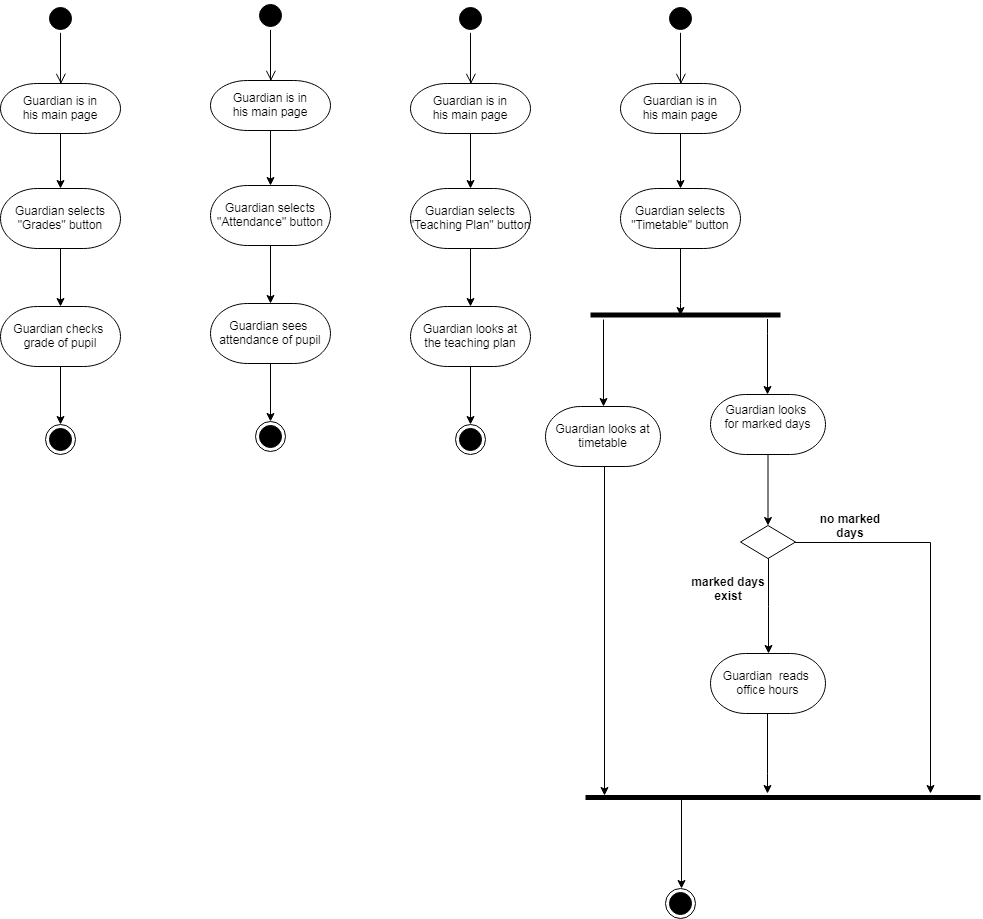

The diagram above was exported from draw.io. Its source (the exported page's mxGraphModel, read from the mxfile embedded in the PNG):
<mxGraphModel dx="350" dy="621" grid="1" gridSize="10" guides="1" tooltips="1" connect="1" arrows="1" fold="1" page="1" pageScale="1" pageWidth="850" pageHeight="1100" math="0" shadow="0">
  <root>
    <mxCell id="0" />
    <mxCell id="1" parent="0" />
    <mxCell id="TT61BXp6-j8nmFScDS_7-60" value="" style="edgeStyle=elbowEdgeStyle;elbow=horizontal;verticalAlign=bottom;endArrow=open;endSize=8;strokeColor=#000000;endFill=1;rounded=0;entryX=0.571;entryY=0.007;entryDx=0;entryDy=0;entryPerimeter=0;" edge="1" parent="1">
      <mxGeometry x="1628" y="180" as="geometry">
        <mxPoint x="1680.4705882352941" y="270.3529411764706" as="targetPoint" />
        <mxPoint x="1680.4705882352941" y="219.5929783560805" as="sourcePoint" />
      </mxGeometry>
    </mxCell>
    <mxCell id="TT61BXp6-j8nmFScDS_7-61" value="" style="edgeStyle=orthogonalEdgeStyle;rounded=0;orthogonalLoop=1;jettySize=auto;html=1;endArrow=classic;endFill=1;strokeColor=#000000;" edge="1" parent="1" source="TT61BXp6-j8nmFScDS_7-62" target="TT61BXp6-j8nmFScDS_7-64">
      <mxGeometry relative="1" as="geometry" />
    </mxCell>
    <mxCell id="TT61BXp6-j8nmFScDS_7-62" value="&#10;Guardian is in &#10;his main page&#10;" style="shape=mxgraph.flowchart.terminator;strokeWidth=1;" vertex="1" parent="1">
      <mxGeometry x="1620" y="270" width="120" height="50" as="geometry" />
    </mxCell>
    <mxCell id="TT61BXp6-j8nmFScDS_7-63" value="" style="edgeStyle=orthogonalEdgeStyle;rounded=0;orthogonalLoop=1;jettySize=auto;html=1;endArrow=classic;endFill=1;strokeColor=#000000;" edge="1" parent="1" source="TT61BXp6-j8nmFScDS_7-64" target="TT61BXp6-j8nmFScDS_7-66">
      <mxGeometry relative="1" as="geometry" />
    </mxCell>
    <mxCell id="TT61BXp6-j8nmFScDS_7-64" value="&#10;Guardian selects&#10;&quot;Grades&quot; button&#10;" style="shape=mxgraph.flowchart.terminator;strokeWidth=1;" vertex="1" parent="1">
      <mxGeometry x="1620" y="375" width="120" height="60" as="geometry" />
    </mxCell>
    <mxCell id="TT61BXp6-j8nmFScDS_7-65" value="" style="edgeStyle=orthogonalEdgeStyle;rounded=0;orthogonalLoop=1;jettySize=auto;html=1;endArrow=classic;endFill=1;strokeColor=#000000;entryX=0.5;entryY=0;entryDx=0;entryDy=0;" edge="1" parent="1" source="TT61BXp6-j8nmFScDS_7-66" target="TT61BXp6-j8nmFScDS_7-68">
      <mxGeometry relative="1" as="geometry">
        <mxPoint x="1679.9999999999995" y="670" as="targetPoint" />
      </mxGeometry>
    </mxCell>
    <mxCell id="TT61BXp6-j8nmFScDS_7-66" value="&#10;Guardian checks &#10;grade of pupil&#10;" style="shape=mxgraph.flowchart.terminator;strokeWidth=1;" vertex="1" parent="1">
      <mxGeometry x="1620" y="493" width="120" height="60" as="geometry" />
    </mxCell>
    <mxCell id="TT61BXp6-j8nmFScDS_7-67" value="" style="ellipse;html=1;shape=startState;fillColor=#000000;strokeColor=#000000;" vertex="1" parent="1">
      <mxGeometry x="1665" y="190" width="30" height="30" as="geometry" />
    </mxCell>
    <mxCell id="TT61BXp6-j8nmFScDS_7-68" value="" style="ellipse;html=1;shape=endState;fillColor=#000000;strokeColor=#000000;" vertex="1" parent="1">
      <mxGeometry x="1665" y="611" width="30" height="30" as="geometry" />
    </mxCell>
    <mxCell id="TT61BXp6-j8nmFScDS_7-69" value="" style="edgeStyle=elbowEdgeStyle;elbow=horizontal;verticalAlign=bottom;endArrow=open;endSize=8;strokeColor=#000000;endFill=1;rounded=0;entryX=0.571;entryY=0.007;entryDx=0;entryDy=0;entryPerimeter=0;" edge="1" parent="1">
      <mxGeometry x="1838" y="177" as="geometry">
        <mxPoint x="1890.4705882352941" y="267.3529411764706" as="targetPoint" />
        <mxPoint x="1890.4705882352941" y="216.5929783560805" as="sourcePoint" />
      </mxGeometry>
    </mxCell>
    <mxCell id="TT61BXp6-j8nmFScDS_7-70" value="" style="edgeStyle=orthogonalEdgeStyle;rounded=0;orthogonalLoop=1;jettySize=auto;html=1;endArrow=classic;endFill=1;strokeColor=#000000;" edge="1" parent="1" source="TT61BXp6-j8nmFScDS_7-71" target="TT61BXp6-j8nmFScDS_7-73">
      <mxGeometry relative="1" as="geometry" />
    </mxCell>
    <mxCell id="TT61BXp6-j8nmFScDS_7-71" value="&#10;Guardian is in &#10;his main page&#10;" style="shape=mxgraph.flowchart.terminator;strokeWidth=1;" vertex="1" parent="1">
      <mxGeometry x="1830" y="267" width="120" height="50" as="geometry" />
    </mxCell>
    <mxCell id="TT61BXp6-j8nmFScDS_7-72" value="" style="edgeStyle=orthogonalEdgeStyle;rounded=0;orthogonalLoop=1;jettySize=auto;html=1;endArrow=classic;endFill=1;strokeColor=#000000;" edge="1" parent="1" source="TT61BXp6-j8nmFScDS_7-73" target="TT61BXp6-j8nmFScDS_7-75">
      <mxGeometry relative="1" as="geometry" />
    </mxCell>
    <mxCell id="TT61BXp6-j8nmFScDS_7-73" value="&#10;Guardian selects&#10;&quot;Attendance&quot; button&#10;" style="shape=mxgraph.flowchart.terminator;strokeWidth=1;" vertex="1" parent="1">
      <mxGeometry x="1830" y="372" width="120" height="60" as="geometry" />
    </mxCell>
    <mxCell id="TT61BXp6-j8nmFScDS_7-74" value="" style="edgeStyle=orthogonalEdgeStyle;rounded=0;orthogonalLoop=1;jettySize=auto;html=1;endArrow=classic;endFill=1;strokeColor=#000000;entryX=0.5;entryY=0;entryDx=0;entryDy=0;" edge="1" parent="1" source="TT61BXp6-j8nmFScDS_7-75" target="TT61BXp6-j8nmFScDS_7-77">
      <mxGeometry relative="1" as="geometry">
        <mxPoint x="1889.9999999999995" y="667" as="targetPoint" />
      </mxGeometry>
    </mxCell>
    <mxCell id="TT61BXp6-j8nmFScDS_7-75" value="&#10;Guardian sees &#10;attendance of pupil&#10;" style="shape=mxgraph.flowchart.terminator;strokeWidth=1;" vertex="1" parent="1">
      <mxGeometry x="1830" y="490" width="120" height="60" as="geometry" />
    </mxCell>
    <mxCell id="TT61BXp6-j8nmFScDS_7-76" value="" style="ellipse;html=1;shape=startState;fillColor=#000000;strokeColor=#000000;" vertex="1" parent="1">
      <mxGeometry x="1875" y="187" width="30" height="30" as="geometry" />
    </mxCell>
    <mxCell id="TT61BXp6-j8nmFScDS_7-77" value="" style="ellipse;html=1;shape=endState;fillColor=#000000;strokeColor=#000000;" vertex="1" parent="1">
      <mxGeometry x="1875" y="608" width="30" height="30" as="geometry" />
    </mxCell>
    <mxCell id="TT61BXp6-j8nmFScDS_7-78" value="" style="edgeStyle=elbowEdgeStyle;elbow=horizontal;verticalAlign=bottom;endArrow=open;endSize=8;strokeColor=#000000;endFill=1;rounded=0;entryX=0.571;entryY=0.007;entryDx=0;entryDy=0;entryPerimeter=0;" edge="1" parent="1">
      <mxGeometry x="2038" y="180" as="geometry">
        <mxPoint x="2090.470588235294" y="270.3529411764706" as="targetPoint" />
        <mxPoint x="2090.470588235294" y="219.5929783560805" as="sourcePoint" />
      </mxGeometry>
    </mxCell>
    <mxCell id="TT61BXp6-j8nmFScDS_7-79" value="" style="edgeStyle=orthogonalEdgeStyle;rounded=0;orthogonalLoop=1;jettySize=auto;html=1;endArrow=classic;endFill=1;strokeColor=#000000;" edge="1" parent="1" source="TT61BXp6-j8nmFScDS_7-80" target="TT61BXp6-j8nmFScDS_7-82">
      <mxGeometry relative="1" as="geometry" />
    </mxCell>
    <mxCell id="TT61BXp6-j8nmFScDS_7-80" value="&#10;Guardian is in &#10;his main page&#10;" style="shape=mxgraph.flowchart.terminator;strokeWidth=1;" vertex="1" parent="1">
      <mxGeometry x="2030" y="270" width="120" height="50" as="geometry" />
    </mxCell>
    <mxCell id="TT61BXp6-j8nmFScDS_7-81" value="" style="edgeStyle=orthogonalEdgeStyle;rounded=0;orthogonalLoop=1;jettySize=auto;html=1;endArrow=classic;endFill=1;strokeColor=#000000;" edge="1" parent="1" source="TT61BXp6-j8nmFScDS_7-82" target="TT61BXp6-j8nmFScDS_7-84">
      <mxGeometry relative="1" as="geometry" />
    </mxCell>
    <mxCell id="TT61BXp6-j8nmFScDS_7-82" value="&#10;Guardian selects&#10;&quot;Teaching Plan&quot; button&#10;" style="shape=mxgraph.flowchart.terminator;strokeWidth=1;" vertex="1" parent="1">
      <mxGeometry x="2030" y="375" width="120" height="60" as="geometry" />
    </mxCell>
    <mxCell id="TT61BXp6-j8nmFScDS_7-83" value="" style="edgeStyle=orthogonalEdgeStyle;rounded=0;orthogonalLoop=1;jettySize=auto;html=1;endArrow=classic;endFill=1;strokeColor=#000000;entryX=0.5;entryY=0;entryDx=0;entryDy=0;" edge="1" parent="1" source="TT61BXp6-j8nmFScDS_7-84" target="TT61BXp6-j8nmFScDS_7-86">
      <mxGeometry relative="1" as="geometry">
        <mxPoint x="2089.9999999999995" y="670" as="targetPoint" />
      </mxGeometry>
    </mxCell>
    <mxCell id="TT61BXp6-j8nmFScDS_7-84" value="&#10;Guardian looks at&#10;the teaching plan&#10;" style="shape=mxgraph.flowchart.terminator;strokeWidth=1;" vertex="1" parent="1">
      <mxGeometry x="2030" y="493" width="120" height="60" as="geometry" />
    </mxCell>
    <mxCell id="TT61BXp6-j8nmFScDS_7-85" value="" style="ellipse;html=1;shape=startState;fillColor=#000000;strokeColor=#000000;" vertex="1" parent="1">
      <mxGeometry x="2075" y="190" width="30" height="30" as="geometry" />
    </mxCell>
    <mxCell id="TT61BXp6-j8nmFScDS_7-86" value="" style="ellipse;html=1;shape=endState;fillColor=#000000;strokeColor=#000000;" vertex="1" parent="1">
      <mxGeometry x="2075" y="611" width="30" height="30" as="geometry" />
    </mxCell>
    <mxCell id="TT61BXp6-j8nmFScDS_7-87" value="" style="edgeStyle=elbowEdgeStyle;elbow=horizontal;verticalAlign=bottom;endArrow=open;endSize=8;strokeColor=#000000;endFill=1;rounded=0;entryX=0.571;entryY=0.007;entryDx=0;entryDy=0;entryPerimeter=0;" edge="1" parent="1">
      <mxGeometry x="2248" y="180" as="geometry">
        <mxPoint x="2300.470588235294" y="270.3529411764706" as="targetPoint" />
        <mxPoint x="2300.470588235294" y="219.5929783560805" as="sourcePoint" />
      </mxGeometry>
    </mxCell>
    <mxCell id="TT61BXp6-j8nmFScDS_7-88" value="" style="edgeStyle=orthogonalEdgeStyle;rounded=0;orthogonalLoop=1;jettySize=auto;html=1;endArrow=classic;endFill=1;strokeColor=#000000;" edge="1" parent="1" source="TT61BXp6-j8nmFScDS_7-89" target="TT61BXp6-j8nmFScDS_7-91">
      <mxGeometry relative="1" as="geometry" />
    </mxCell>
    <mxCell id="TT61BXp6-j8nmFScDS_7-89" value="&#10;Guardian is in &#10;his main page&#10;" style="shape=mxgraph.flowchart.terminator;strokeWidth=1;" vertex="1" parent="1">
      <mxGeometry x="2240" y="270" width="120" height="50" as="geometry" />
    </mxCell>
    <mxCell id="TT61BXp6-j8nmFScDS_7-90" value="" style="edgeStyle=orthogonalEdgeStyle;rounded=0;orthogonalLoop=1;jettySize=auto;html=1;endArrow=classic;endFill=1;strokeColor=#000000;entryX=0.475;entryY=0.577;entryDx=0;entryDy=0;entryPerimeter=0;" edge="1" parent="1" source="TT61BXp6-j8nmFScDS_7-91" target="TT61BXp6-j8nmFScDS_7-94">
      <mxGeometry relative="1" as="geometry">
        <mxPoint x="2300" y="493" as="targetPoint" />
        <Array as="points">
          <mxPoint x="2300" y="490" />
          <mxPoint x="2300" y="490" />
        </Array>
      </mxGeometry>
    </mxCell>
    <mxCell id="TT61BXp6-j8nmFScDS_7-91" value="&#10;Guardian selects&#10;&quot;Timetable&quot; button&#10;" style="shape=mxgraph.flowchart.terminator;strokeWidth=1;" vertex="1" parent="1">
      <mxGeometry x="2240" y="375" width="120" height="60" as="geometry" />
    </mxCell>
    <mxCell id="TT61BXp6-j8nmFScDS_7-92" value="" style="ellipse;html=1;shape=startState;fillColor=#000000;strokeColor=#000000;" vertex="1" parent="1">
      <mxGeometry x="2285" y="190" width="30" height="30" as="geometry" />
    </mxCell>
    <mxCell id="TT61BXp6-j8nmFScDS_7-93" value="" style="ellipse;html=1;shape=endState;fillColor=#000000;strokeColor=#000000;" vertex="1" parent="1">
      <mxGeometry x="2285" y="1074.7058823529412" width="30" height="30" as="geometry" />
    </mxCell>
    <mxCell id="TT61BXp6-j8nmFScDS_7-94" value="" style="line;strokeWidth=5;fillColor=none;align=left;verticalAlign=middle;spacingTop=-1;spacingLeft=3;spacingRight=3;rotatable=0;labelPosition=right;points=[];portConstraint=eastwest;rounded=0;comic=0;" vertex="1" parent="1">
      <mxGeometry x="2210" y="497.5" width="190" height="8" as="geometry" />
    </mxCell>
    <mxCell id="TT61BXp6-j8nmFScDS_7-95" value="" style="line;strokeWidth=5;fillColor=none;align=left;verticalAlign=middle;spacingTop=-1;spacingLeft=3;spacingRight=3;rotatable=0;labelPosition=right;points=[];portConstraint=eastwest;rounded=0;comic=0;" vertex="1" parent="1">
      <mxGeometry x="2205" y="980" width="395" height="8" as="geometry" />
    </mxCell>
    <mxCell id="TT61BXp6-j8nmFScDS_7-96" value="" style="edgeStyle=orthogonalEdgeStyle;rounded=0;orthogonalLoop=1;jettySize=auto;html=1;endArrow=classic;endFill=1;strokeColor=#000000;" edge="1" parent="1">
      <mxGeometry relative="1" as="geometry">
        <mxPoint x="2223.764705882353" y="710.3529411764707" as="sourcePoint" />
        <mxPoint x="2224" y="982" as="targetPoint" />
        <Array as="points">
          <mxPoint x="2224" y="650" />
          <mxPoint x="2224" y="650" />
        </Array>
      </mxGeometry>
    </mxCell>
    <mxCell id="TT61BXp6-j8nmFScDS_7-97" value="&#10;Guardian looks at&#10;timetable&#10;" style="shape=mxgraph.flowchart.terminator;strokeWidth=1;" vertex="1" parent="1">
      <mxGeometry x="2165" y="593" width="115" height="60" as="geometry" />
    </mxCell>
    <mxCell id="TT61BXp6-j8nmFScDS_7-98" value="" style="edgeStyle=orthogonalEdgeStyle;rounded=0;orthogonalLoop=1;jettySize=auto;html=1;endArrow=classic;endFill=1;strokeColor=#000000;entryX=0.5;entryY=0;entryDx=0;entryDy=0;entryPerimeter=0;" edge="1" parent="1" target="TT61BXp6-j8nmFScDS_7-97">
      <mxGeometry relative="1" as="geometry">
        <mxPoint x="2222.5882352941176" y="505.6470588235294" as="sourcePoint" />
        <mxPoint x="2310.2352941176473" y="512.1176470588235" as="targetPoint" />
        <Array as="points">
          <mxPoint x="2223" y="506" />
          <mxPoint x="2223" y="506" />
        </Array>
      </mxGeometry>
    </mxCell>
    <mxCell id="TT61BXp6-j8nmFScDS_7-99" value="" style="edgeStyle=orthogonalEdgeStyle;rounded=0;orthogonalLoop=1;jettySize=auto;html=1;endArrow=classic;endFill=1;strokeColor=#000000;entryX=0.5;entryY=0;entryDx=0;entryDy=0;entryPerimeter=0;" edge="1" parent="1" source="TT61BXp6-j8nmFScDS_7-101" target="TT61BXp6-j8nmFScDS_7-106">
      <mxGeometry relative="1" as="geometry">
        <mxPoint x="2380" y="763" as="targetPoint" />
      </mxGeometry>
    </mxCell>
    <mxCell id="TT61BXp6-j8nmFScDS_7-100" value="" style="edgeStyle=orthogonalEdgeStyle;rounded=0;orthogonalLoop=1;jettySize=auto;html=1;endArrow=classic;endFill=1;strokeColor=#000000;" edge="1" parent="1" source="TT61BXp6-j8nmFScDS_7-101">
      <mxGeometry relative="1" as="geometry">
        <mxPoint x="2549.9999999999995" y="980" as="targetPoint" />
      </mxGeometry>
    </mxCell>
    <mxCell id="TT61BXp6-j8nmFScDS_7-101" value="" style="rhombus;whiteSpace=wrap;html=1;" vertex="1" parent="1">
      <mxGeometry x="2360" y="712" width="55" height="33" as="geometry" />
    </mxCell>
    <mxCell id="TT61BXp6-j8nmFScDS_7-102" value="" style="edgeStyle=orthogonalEdgeStyle;rounded=0;orthogonalLoop=1;jettySize=auto;html=1;endArrow=classic;endFill=1;strokeColor=#000000;" edge="1" parent="1">
      <mxGeometry relative="1" as="geometry">
        <mxPoint x="2301.4117647058824" y="983.2941176470588" as="sourcePoint" />
        <mxPoint x="2301.4117647058824" y="1075.0588235294117" as="targetPoint" />
        <Array as="points">
          <mxPoint x="2301" y="1075" />
        </Array>
      </mxGeometry>
    </mxCell>
    <mxCell id="TT61BXp6-j8nmFScDS_7-103" value="&lt;b&gt;marked days exist&lt;/b&gt;" style="text;html=1;strokeColor=none;fillColor=none;align=center;verticalAlign=middle;whiteSpace=wrap;rounded=0;" vertex="1" parent="1">
      <mxGeometry x="2307.5" y="760" width="80" height="30" as="geometry" />
    </mxCell>
    <mxCell id="TT61BXp6-j8nmFScDS_7-104" value="&lt;b&gt;no marked days&lt;/b&gt;" style="text;html=1;strokeColor=none;fillColor=none;align=center;verticalAlign=middle;whiteSpace=wrap;rounded=0;" vertex="1" parent="1">
      <mxGeometry x="2430" y="697" width="80" height="30" as="geometry" />
    </mxCell>
    <mxCell id="TT61BXp6-j8nmFScDS_7-105" value="" style="edgeStyle=orthogonalEdgeStyle;rounded=0;orthogonalLoop=1;jettySize=auto;html=1;endArrow=classic;endFill=1;strokeColor=#000000;" edge="1" parent="1" source="TT61BXp6-j8nmFScDS_7-106" target="TT61BXp6-j8nmFScDS_7-95">
      <mxGeometry relative="1" as="geometry">
        <Array as="points">
          <mxPoint x="2387" y="960" />
          <mxPoint x="2387" y="960" />
        </Array>
      </mxGeometry>
    </mxCell>
    <mxCell id="TT61BXp6-j8nmFScDS_7-106" value="&#10;Guardian  reads &#10;office hours&#10;" style="shape=mxgraph.flowchart.terminator;strokeWidth=1;" vertex="1" parent="1">
      <mxGeometry x="2330" y="840" width="115" height="60" as="geometry" />
    </mxCell>
    <mxCell id="TT61BXp6-j8nmFScDS_7-107" value="" style="edgeStyle=orthogonalEdgeStyle;rounded=0;orthogonalLoop=1;jettySize=auto;html=1;endArrow=classic;endFill=1;strokeColor=#000000;" edge="1" parent="1" source="TT61BXp6-j8nmFScDS_7-108" target="TT61BXp6-j8nmFScDS_7-101">
      <mxGeometry relative="1" as="geometry" />
    </mxCell>
    <mxCell id="TT61BXp6-j8nmFScDS_7-108" value="Guardian looks &#10;for marked days&#10;" style="shape=mxgraph.flowchart.terminator;strokeWidth=1;" vertex="1" parent="1">
      <mxGeometry x="2330" y="581" width="115" height="60" as="geometry" />
    </mxCell>
    <mxCell id="TT61BXp6-j8nmFScDS_7-109" value="" style="edgeStyle=orthogonalEdgeStyle;rounded=0;orthogonalLoop=1;jettySize=auto;html=1;endArrow=classic;endFill=1;strokeColor=#000000;" edge="1" parent="1" source="TT61BXp6-j8nmFScDS_7-94" target="TT61BXp6-j8nmFScDS_7-108">
      <mxGeometry relative="1" as="geometry">
        <mxPoint x="2232.5882352941176" y="515.6470588235294" as="sourcePoint" />
        <mxPoint x="2232.5882352941176" y="602.7058823529412" as="targetPoint" />
        <Array as="points">
          <mxPoint x="2387" y="520" />
          <mxPoint x="2387" y="520" />
        </Array>
      </mxGeometry>
    </mxCell>
  </root>
</mxGraphModel>